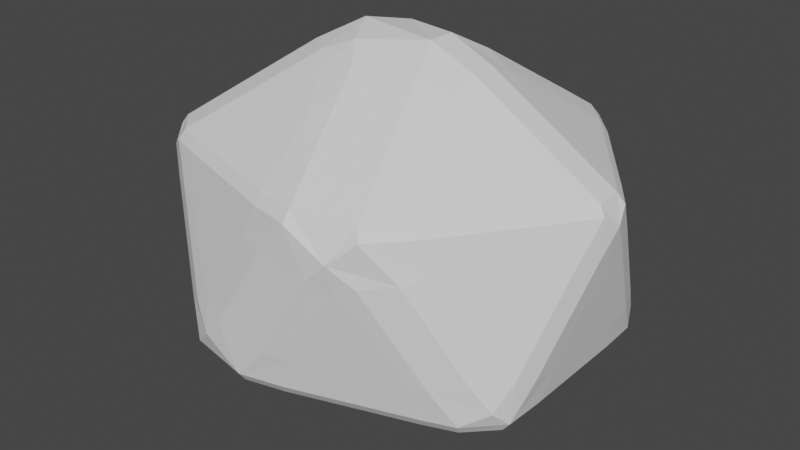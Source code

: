 # Source: Rock3.blend  (saved by Blender 2.91.10; exported with 4.5.12 LTS)
import bpy
from mathutils import Matrix  # noqa: F401  (used for matrix-valued properties, if any)

bpy.ops.wm.read_factory_settings(use_empty=True)
scene = bpy.context.scene
scene.name = 'Scene'

# ---- world
world_world = bpy.data.worlds.new('World'); scene.world = world_world
world_world.use_nodes = True; world_world.node_tree.nodes.clear()
_N = world_world.node_tree.nodes; _L = world_world.node_tree.links
n0 = _N.new('ShaderNodeOutputWorld'); n0.name = 'World Output'; n0.location = (300, 300)
n1 = _N.new('ShaderNodeBackground'); n1.name = 'Background'; n1.location = (10, 300)
n1.inputs[0].default_value = (0.05088, 0.05088, 0.05088, 1.0)
_L.new(n1.outputs[0], n0.inputs[0])
n0.is_active_output = True
world_world.color = (0.05088, 0.05088, 0.05088)
world_world.use_sun_shadow = False
world_world.sun_shadow_jitter_overblur = 0.0

# ---- meshes
me_cube_022 = bpy.data.meshes.new('Cube.022')
me_cube_022.from_pydata([(0.0, 0.0, -54.19), (9.79, -12.99, -24.23), (-3.739, -21.02, -24.23), (-12.1, 0.0, -24.23), (-3.739, 21.02, -24.23), (9.79, 12.99, -24.23), (3.739, -21.02, 24.23), (-9.79, -12.99, 24.23), (-9.79, 12.99, 24.23), (3.739, 21.02, 24.23), (12.1, 0.0, 24.23), (0.0, 0.0, 54.19)], [], [(0, 1, 2), (1, 0, 5), (0, 2, 3), (0, 3, 4), (0, 4, 5), (1, 5, 10), (2, 1, 6), (3, 2, 7), (4, 3, 8), (5, 4, 9), (1, 10, 6), (2, 6, 7), (3, 7, 8), (4, 8, 9), (5, 9, 10), (6, 10, 11), (7, 6, 11), (8, 7, 11), (9, 8, 11), (10, 9, 11)])
_uv = me_cube_022.uv_layers.new(name='UVMap')
_uv.uv.foreach_set('vector', [0.8182, 0.0, 0.7273, 0.1575, 0.9091, 0.1575, 0.7273, 0.1575, 0.6364, 0.0, 0.5455, 0.1575, 0.09091, 0.0, 0.0, 0.1575, 0.1818, 0.1575, 0.2727, 0.0, 0.1818, 0.1575, 0.3636, 0.1575, 0.4545, 0.0, 0.3636, 0.1575, 0.5455, 0.1575, 0.7273, 0.1575, 0.5455, 0.1575, 0.6364, 0.3149, 0.9091, 0.1575, 0.7273, 0.1575, 0.8182, 0.3149, 0.1818, 0.1575, 0.0, 0.1575, 0.09091, 0.3149, 0.3636, 0.1575, 0.1818, 0.1575, 0.2727, 0.3149, 0.5455, 0.1575, 0.3636, 0.1575, 0.4545, 0.3149, 0.7273, 0.1575, 0.6364, 0.3149, 0.8182, 0.3149, 0.9091, 0.1575, 0.8182, 0.3149, 1.0, 0.3149, 0.1818, 0.1575, 0.09091, 0.3149, 0.2727, 0.3149, 0.3636, 0.1575, 0.2727, 0.3149, 0.4545, 0.3149, 0.5455, 0.1575, 0.4545, 0.3149, 0.6364, 0.3149, 0.8182, 0.3149, 0.6364, 0.3149, 0.7273, 0.4724, 1.0, 0.3149, 0.8182, 0.3149, 0.9091, 0.4724, 0.2727, 0.3149, 0.09091, 0.3149, 0.1818, 0.4724, 0.4545, 0.3149, 0.2727, 0.3149, 0.3636, 0.4724, 0.6364, 0.3149, 0.4545, 0.3149, 0.5455, 0.4724])
me_cube_022.use_remesh_fix_poles = True
me_cube_022.use_remesh_preserve_attributes = False
me_cube_022.use_mirror_vertex_groups = False
me_cube_022.update()

# ---- objects
ob_brick_020 = bpy.data.objects.new('Brick.020', me_cube_022)

# ---- transforms, parenting, visibility, modifiers, constraints
ob_brick_020.location = (0.0, 2.463, 0.4221)
ob_brick_020.scale = (0.07391, 0.04046, 0.01845)
ob_brick_020.lineart.crease_threshold = 0.0
_m = ob_brick_020.modifiers.new('Subdivision', 'SUBSURF')
_m.uv_smooth = 'PRESERVE_CORNERS'
_m.subdivision_type = 'SIMPLE'
_m = ob_brick_020.modifiers.new('Bevel', 'BEVEL')
_m.width = 7.28
_m.width_pct = 7.28
_m.limit_method = 'NONE'
_m = ob_brick_020.modifiers.new('Displace', 'DISPLACE')
_m.strength = 7.85
_m.texture_coords = 'GLOBAL'

# ---- collection membership
scene.collection.objects.link(ob_brick_020)

# ---- scene / render settings (as saved in the file)
scene.frame_start = 1; scene.frame_end = 250; scene.frame_set(1)
scene.render.engine = 'BLENDER_EEVEE_NEXT'
scene.cycles.use_denoising = False
scene.cycles.samples = 128
scene.cycles.sampling_pattern = 'TABULATED_SOBOL'
scene.cycles.use_adaptive_sampling = False
scene.cycles.use_light_tree = False
scene.view_settings.view_transform = 'Filmic'
bpy.context.view_layer.update()

# ---- added for rendering (the .blend has no active camera and no usable light): camera, sun
cam_auto = bpy.data.cameras.new('AutoCamera')
cam_auto.lens = 50.0
cam_auto.sensor_width = 36.0
cam_auto.clip_end = 1000.0
ob_auto_camera = bpy.data.objects.new('AutoCamera', cam_auto)
scene.collection.objects.link(ob_auto_camera)
ob_auto_camera.location = (3.10745, -1.29658, 2.91586)
ob_auto_camera.rotation_euler = (1.09748, -7.21219e-08, 0.694738)
scene.camera = ob_auto_camera
light_auto_sun = bpy.data.lights.new('AutoSun', 'SUN')
light_auto_sun.energy = 3.0
light_auto_sun.angle = 0.0523599
ob_auto_sun = bpy.data.objects.new('AutoSun', light_auto_sun)
scene.collection.objects.link(ob_auto_sun)
ob_auto_sun.rotation_euler = (0.872665, 0.174533, 0.523599)
bpy.context.view_layer.update()
